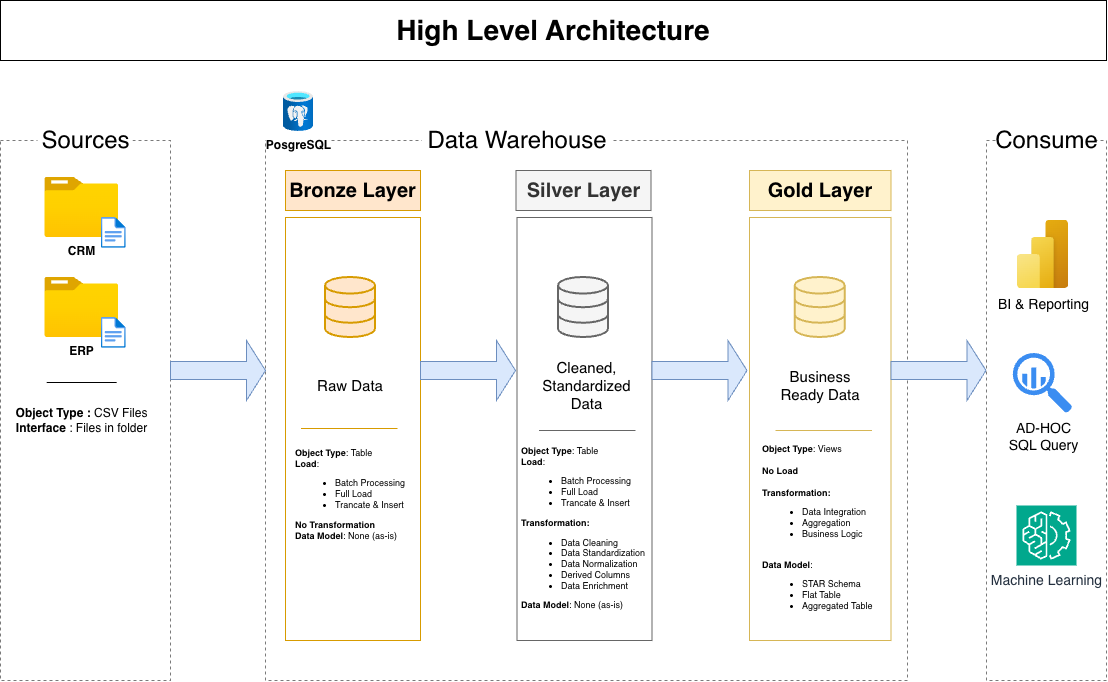

The diagram above was exported from draw.io. Its source (the exported page's mxGraphModel, read from the mxfile embedded in the PNG):
<mxGraphModel dx="1153" dy="857" grid="1" gridSize="10" guides="1" tooltips="1" connect="1" arrows="1" fold="1" page="1" pageScale="1" pageWidth="1200" pageHeight="1920" math="0" shadow="0">
  <root>
    <mxCell id="0" />
    <mxCell id="1" parent="0" />
    <mxCell id="38X8FvsHo89sR2hcYHOi-1" parent="1" style="rounded=0;whiteSpace=wrap;html=1;fillColor=none;dashed=1;strokeColor=light-dark(#7a7a7a, #ededed);" value="" vertex="1">
      <mxGeometry height="540" width="170" x="43" y="180" as="geometry" />
    </mxCell>
    <mxCell id="38X8FvsHo89sR2hcYHOi-2" parent="1" style="rounded=0;whiteSpace=wrap;html=1;fontSize=24;strokeColor=none;" value="Sources" vertex="1">
      <mxGeometry height="40" width="95" x="80.5" y="160" as="geometry" />
    </mxCell>
    <mxCell id="38X8FvsHo89sR2hcYHOi-3" parent="1" style="rounded=0;whiteSpace=wrap;html=1;fillColor=none;dashed=1;strokeColor=light-dark(#7a7a7a, #ededed);" value="" vertex="1">
      <mxGeometry height="540" width="642" x="308" y="180" as="geometry" />
    </mxCell>
    <mxCell id="38X8FvsHo89sR2hcYHOi-4" parent="1" style="rounded=0;whiteSpace=wrap;html=1;fontSize=24;strokeColor=none;" value="Data Warehouse" vertex="1">
      <mxGeometry height="40" width="190" x="465" y="160" as="geometry" />
    </mxCell>
    <mxCell id="38X8FvsHo89sR2hcYHOi-5" parent="1" style="rounded=0;whiteSpace=wrap;html=1;fillColor=none;dashed=1;strokeColor=light-dark(#7a7a7a, #ededed);" value="" vertex="1">
      <mxGeometry height="540" width="120" x="1029" y="180" as="geometry" />
    </mxCell>
    <mxCell id="38X8FvsHo89sR2hcYHOi-6" parent="1" style="rounded=0;whiteSpace=wrap;html=1;fontSize=24;strokeColor=none;" value="Consume" vertex="1">
      <mxGeometry height="40" width="95" x="1041.5" y="160" as="geometry" />
    </mxCell>
    <mxCell id="38X8FvsHo89sR2hcYHOi-7" parent="1" style="rounded=0;whiteSpace=wrap;html=1;fontSize=20;fillColor=#ffe6cc;strokeColor=#d79b00;fontStyle=1" value="Bronze Layer" vertex="1">
      <mxGeometry height="40" width="135" x="328" y="210" as="geometry" />
    </mxCell>
    <mxCell id="38X8FvsHo89sR2hcYHOi-8" parent="1" style="rounded=0;whiteSpace=wrap;html=1;fontSize=20;fillColor=none;strokeColor=#d79b00;" value="" vertex="1">
      <mxGeometry height="423" width="135" x="328" y="257" as="geometry" />
    </mxCell>
    <mxCell id="38X8FvsHo89sR2hcYHOi-13" parent="1" style="rounded=0;whiteSpace=wrap;html=1;fontSize=20;fillColor=#f5f5f5;strokeColor=#666666;fontColor=#333333;fontStyle=1" value="Silver Layer" vertex="1">
      <mxGeometry height="40" width="135" x="558.5" y="210" as="geometry" />
    </mxCell>
    <mxCell id="38X8FvsHo89sR2hcYHOi-14" parent="1" style="rounded=0;whiteSpace=wrap;html=1;fontSize=20;fillColor=none;strokeColor=#666666;fontColor=#333333;" value="" vertex="1">
      <mxGeometry height="423" width="135" x="559.5" y="257" as="geometry" />
    </mxCell>
    <mxCell id="38X8FvsHo89sR2hcYHOi-15" parent="1" style="rounded=0;whiteSpace=wrap;html=1;fontSize=20;fillColor=#fff2cc;strokeColor=#d6b656;fontStyle=1" value="Gold Layer" vertex="1">
      <mxGeometry height="40" width="141.5" x="792" y="210" as="geometry" />
    </mxCell>
    <mxCell id="38X8FvsHo89sR2hcYHOi-16" parent="1" style="rounded=0;whiteSpace=wrap;html=1;fontSize=20;fillColor=none;strokeColor=#d6b656;" value="" vertex="1">
      <mxGeometry height="423" width="141.5" x="792" y="257" as="geometry" />
    </mxCell>
    <mxCell id="38X8FvsHo89sR2hcYHOi-21" parent="1" style="image;aspect=fixed;html=1;points=[];align=center;fontSize=12;image=img/lib/azure2/general/Folder_Blank.svg;" value="&lt;b&gt;CRM&lt;/b&gt;" vertex="1">
      <mxGeometry height="60" width="73.93" x="87.25" y="217" as="geometry" />
    </mxCell>
    <mxCell id="38X8FvsHo89sR2hcYHOi-22" parent="1" style="image;aspect=fixed;html=1;points=[];align=center;fontSize=12;image=img/lib/azure2/general/File.svg;" value="" vertex="1">
      <mxGeometry height="30.8" width="25" x="143.75" y="257" as="geometry" />
    </mxCell>
    <mxCell id="38X8FvsHo89sR2hcYHOi-25" parent="1" style="image;aspect=fixed;html=1;points=[];align=center;fontSize=12;image=img/lib/azure2/general/Folder_Blank.svg;" value="&lt;b&gt;ERP&lt;/b&gt;" vertex="1">
      <mxGeometry height="60" width="73.93" x="87.25" y="317" as="geometry" />
    </mxCell>
    <mxCell id="38X8FvsHo89sR2hcYHOi-26" parent="1" style="image;aspect=fixed;html=1;points=[];align=center;fontSize=12;image=img/lib/azure2/general/File.svg;" value="" vertex="1">
      <mxGeometry height="30.8" width="25" x="143.75" y="357" as="geometry" />
    </mxCell>
    <mxCell id="38X8FvsHo89sR2hcYHOi-29" edge="1" parent="1" style="endArrow=none;html=1;rounded=0;fontColor=light-dark(#9e9e9e, #ededed);" value="">
      <mxGeometry height="50" relative="1" width="50" as="geometry">
        <mxPoint x="89.21000000000001" y="422" as="sourcePoint" />
        <mxPoint x="159.21" y="422" as="targetPoint" />
      </mxGeometry>
    </mxCell>
    <mxCell id="38X8FvsHo89sR2hcYHOi-30" parent="1" style="text;html=1;whiteSpace=wrap;strokeColor=none;fillColor=none;align=center;verticalAlign=middle;rounded=0;" value="&lt;b&gt;Object Type :&lt;/b&gt;&amp;nbsp;CSV Files&lt;div&gt;&lt;b&gt;Interface &lt;/b&gt;: Files in folder&lt;/div&gt;" vertex="1">
      <mxGeometry height="60" width="135" x="56.71000000000001" y="430" as="geometry" />
    </mxCell>
    <mxCell id="38X8FvsHo89sR2hcYHOi-32" parent="1" style="html=1;verticalLabelPosition=bottom;align=center;labelBackgroundColor=#ffffff;verticalAlign=top;strokeWidth=2;strokeColor=#d79b00;shadow=0;dashed=0;shape=mxgraph.ios7.icons.data;fillColor=#ffe6cc;" value="" vertex="1">
      <mxGeometry height="60" width="50" x="368" y="317" as="geometry" />
    </mxCell>
    <mxCell id="38X8FvsHo89sR2hcYHOi-34" parent="1" style="html=1;verticalLabelPosition=bottom;align=center;labelBackgroundColor=#ffffff;verticalAlign=top;strokeWidth=2;strokeColor=#666666;shadow=0;dashed=0;shape=mxgraph.ios7.icons.data;fillColor=#f5f5f5;fontColor=#333333;" value="" vertex="1">
      <mxGeometry height="60" width="50" x="601" y="317" as="geometry" />
    </mxCell>
    <mxCell id="38X8FvsHo89sR2hcYHOi-35" parent="1" style="html=1;verticalLabelPosition=bottom;align=center;labelBackgroundColor=#ffffff;verticalAlign=top;strokeWidth=2;strokeColor=#d6b656;shadow=0;dashed=0;shape=mxgraph.ios7.icons.data;fillColor=#fff2cc;" value="" vertex="1">
      <mxGeometry height="60" width="50" x="837.75" y="317" as="geometry" />
    </mxCell>
    <mxCell id="38X8FvsHo89sR2hcYHOi-36" parent="1" style="shape=singleArrow;whiteSpace=wrap;html=1;fillColor=#dae8fc;strokeColor=#6c8ebf;" value="" vertex="1">
      <mxGeometry height="60" width="95" x="213" y="380" as="geometry" />
    </mxCell>
    <mxCell id="38X8FvsHo89sR2hcYHOi-37" parent="1" style="shape=singleArrow;whiteSpace=wrap;html=1;fillColor=#dae8fc;strokeColor=#6c8ebf;" value="" vertex="1">
      <mxGeometry height="60" width="95" x="463" y="380" as="geometry" />
    </mxCell>
    <mxCell id="38X8FvsHo89sR2hcYHOi-40" parent="1" style="shape=singleArrow;whiteSpace=wrap;html=1;fillColor=#dae8fc;strokeColor=#6c8ebf;" value="" vertex="1">
      <mxGeometry height="60" width="95" x="694.5" y="380" as="geometry" />
    </mxCell>
    <mxCell id="38X8FvsHo89sR2hcYHOi-41" parent="1" style="shape=singleArrow;whiteSpace=wrap;html=1;fillColor=#dae8fc;strokeColor=#6c8ebf;" value="" vertex="1">
      <mxGeometry height="60" width="95" x="933.5" y="380" as="geometry" />
    </mxCell>
    <mxCell id="38X8FvsHo89sR2hcYHOi-42" parent="1" style="text;html=1;whiteSpace=wrap;strokeColor=none;fillColor=none;align=center;verticalAlign=middle;rounded=0;fontSize=15;" value="Raw Data" vertex="1">
      <mxGeometry height="30" width="73.93" x="356.03" y="410" as="geometry" />
    </mxCell>
    <mxCell id="38X8FvsHo89sR2hcYHOi-43" parent="1" style="text;html=1;whiteSpace=wrap;strokeColor=none;fillColor=none;align=center;verticalAlign=middle;rounded=0;fontSize=15;" value="Cleaned, Standardized Data" vertex="1">
      <mxGeometry height="30" width="95" x="581.5" y="410" as="geometry" />
    </mxCell>
    <mxCell id="38X8FvsHo89sR2hcYHOi-44" parent="1" style="text;html=1;whiteSpace=wrap;strokeColor=none;fillColor=none;align=center;verticalAlign=middle;rounded=0;fontSize=15;" value="Business Ready Data" vertex="1">
      <mxGeometry height="30" width="89.72" x="817.89" y="410" as="geometry" />
    </mxCell>
    <mxCell id="38X8FvsHo89sR2hcYHOi-50" edge="1" parent="1" style="endArrow=none;html=1;rounded=0;fontColor=light-dark(#9e9e9e, #ededed);fillColor=#ffe6cc;strokeColor=#d79b00;" value="">
      <mxGeometry height="50" relative="1" width="50" as="geometry">
        <Array as="points">
          <mxPoint x="440" y="468" />
        </Array>
        <mxPoint x="343.5" y="468" as="sourcePoint" />
        <mxPoint x="413.5" y="468" as="targetPoint" />
      </mxGeometry>
    </mxCell>
    <mxCell id="38X8FvsHo89sR2hcYHOi-51" parent="1" style="text;html=1;whiteSpace=wrap;strokeColor=none;fillColor=none;align=left;verticalAlign=middle;rounded=0;fontSize=9;" value="&lt;b&gt;Object Type&lt;/b&gt;: Table&lt;div&gt;&lt;b&gt;Load&lt;/b&gt;:&amp;nbsp;&lt;/div&gt;&lt;div&gt;&lt;ul&gt;&lt;li&gt;Batch Processing&lt;/li&gt;&lt;li&gt;Full Load&lt;/li&gt;&lt;li&gt;Trancate &amp;amp; Insert&lt;/li&gt;&lt;/ul&gt;&lt;div style=&quot;&quot;&gt;&lt;b&gt;No Transformation&lt;/b&gt;&lt;/div&gt;&lt;/div&gt;&lt;div&gt;&lt;b&gt;Data Model&lt;/b&gt;: None (as-is)&lt;/div&gt;" vertex="1">
      <mxGeometry height="107" width="120" x="335.5" y="480" as="geometry" />
    </mxCell>
    <mxCell id="38X8FvsHo89sR2hcYHOi-54" edge="1" parent="1" style="endArrow=none;html=1;rounded=0;fontColor=light-dark(#9e9e9e, #ededed);fillColor=#f5f5f5;strokeColor=#666666;" value="">
      <mxGeometry height="50" relative="1" width="50" as="geometry">
        <Array as="points">
          <mxPoint x="678" y="470" />
        </Array>
        <mxPoint x="581.5" y="470" as="sourcePoint" />
        <mxPoint x="651.5" y="470" as="targetPoint" />
      </mxGeometry>
    </mxCell>
    <mxCell id="38X8FvsHo89sR2hcYHOi-55" edge="1" parent="1" style="endArrow=none;html=1;rounded=0;fontColor=light-dark(#9e9e9e, #ededed);fillColor=#fff2cc;strokeColor=#d6b656;" value="">
      <mxGeometry height="50" relative="1" width="50" as="geometry">
        <Array as="points">
          <mxPoint x="914.39" y="470" />
        </Array>
        <mxPoint x="817.89" y="470" as="sourcePoint" />
        <mxPoint x="887.89" y="470" as="targetPoint" />
      </mxGeometry>
    </mxCell>
    <mxCell id="38X8FvsHo89sR2hcYHOi-56" parent="1" style="text;html=1;whiteSpace=wrap;strokeColor=none;fillColor=none;align=left;verticalAlign=middle;rounded=0;fontSize=9;" value="&lt;b&gt;Object Type&lt;/b&gt;: Table&lt;div&gt;&lt;b&gt;Load&lt;/b&gt;:&amp;nbsp;&lt;/div&gt;&lt;div&gt;&lt;ul&gt;&lt;li&gt;Batch Processing&lt;/li&gt;&lt;li&gt;Full Load&lt;/li&gt;&lt;li&gt;Trancate &amp;amp; Insert&lt;/li&gt;&lt;/ul&gt;&lt;div style=&quot;&quot;&gt;&lt;b&gt;Transformation:&lt;/b&gt;&lt;/div&gt;&lt;/div&gt;&lt;div style=&quot;&quot;&gt;&lt;ul&gt;&lt;li&gt;Data Cleaning&lt;/li&gt;&lt;li&gt;Data Standardization&lt;/li&gt;&lt;li&gt;Data Normalization&lt;/li&gt;&lt;li&gt;Derived Columns&lt;/li&gt;&lt;li&gt;Data Enrichment&lt;/li&gt;&lt;/ul&gt;&lt;/div&gt;&lt;div&gt;&lt;b&gt;Data Model&lt;/b&gt;: None (as-is)&lt;/div&gt;" vertex="1">
      <mxGeometry height="190" width="135" x="562" y="473" as="geometry" />
    </mxCell>
    <mxCell id="38X8FvsHo89sR2hcYHOi-57" parent="1" style="text;html=1;whiteSpace=wrap;strokeColor=none;fillColor=none;align=left;verticalAlign=middle;rounded=0;fontSize=9;" value="&lt;b&gt;Object Type&lt;/b&gt;: Views&lt;div&gt;&lt;br&gt;&lt;div&gt;&lt;b&gt;No Load&lt;/b&gt;&lt;/div&gt;&lt;div&gt;&lt;b&gt;&lt;br&gt;&lt;/b&gt;&lt;/div&gt;&lt;div&gt;&lt;div style=&quot;&quot;&gt;&lt;b&gt;Transformation:&lt;/b&gt;&lt;/div&gt;&lt;/div&gt;&lt;div style=&quot;&quot;&gt;&lt;ul&gt;&lt;li&gt;Data Integration&lt;/li&gt;&lt;li&gt;Aggregation&lt;/li&gt;&lt;li&gt;Business Logic&lt;/li&gt;&lt;/ul&gt;&lt;/div&gt;&lt;div&gt;&lt;b&gt;&lt;br&gt;&lt;/b&gt;&lt;/div&gt;&lt;div&gt;&lt;b&gt;Data Model&lt;/b&gt;:&lt;/div&gt;&lt;/div&gt;&lt;div&gt;&lt;ul&gt;&lt;li&gt;STAR Schema&lt;/li&gt;&lt;li&gt;Flat Table&lt;/li&gt;&lt;li&gt;Aggregated Table&lt;/li&gt;&lt;/ul&gt;&lt;/div&gt;" vertex="1">
      <mxGeometry height="183" width="120" x="802.75" y="480" as="geometry" />
    </mxCell>
    <mxCell id="38X8FvsHo89sR2hcYHOi-58" parent="1" style="image;aspect=fixed;html=1;points=[];align=center;fontSize=15;image=img/lib/azure2/power_platform/PowerBI.svg;" value="&lt;font style=&quot;font-size: 14px;&quot;&gt;BI &amp;amp; Reporting&lt;/font&gt;" vertex="1">
      <mxGeometry height="68" width="51" x="1060" y="260" as="geometry" />
    </mxCell>
    <mxCell id="38X8FvsHo89sR2hcYHOi-60" parent="1" style="sketch=0;html=1;aspect=fixed;strokeColor=none;shadow=0;fillColor=#3B8DF1;verticalAlign=top;labelPosition=center;verticalLabelPosition=bottom;shape=mxgraph.gcp2.big_query" value="&lt;font style=&quot;font-size: 14px;&quot;&gt;AD-HOC&lt;/font&gt;&lt;div&gt;&lt;font style=&quot;font-size: 14px;&quot;&gt;SQL Query&lt;/font&gt;&lt;/div&gt;" vertex="1">
      <mxGeometry height="60" width="59.4" x="1055.8" y="393" as="geometry" />
    </mxCell>
    <mxCell id="38X8FvsHo89sR2hcYHOi-61" parent="1" style="sketch=0;points=[[0,0,0],[0.25,0,0],[0.5,0,0],[0.75,0,0],[1,0,0],[0,1,0],[0.25,1,0],[0.5,1,0],[0.75,1,0],[1,1,0],[0,0.25,0],[0,0.5,0],[0,0.75,0],[1,0.25,0],[1,0.5,0],[1,0.75,0]];outlineConnect=0;fontColor=#232F3E;fillColor=#01A88D;strokeColor=#ffffff;dashed=0;verticalLabelPosition=bottom;verticalAlign=top;align=center;html=1;fontSize=12;fontStyle=0;aspect=fixed;shape=mxgraph.aws4.resourceIcon;resIcon=mxgraph.aws4.machine_learning;" value="&lt;font style=&quot;font-size: 14px;&quot;&gt;Machine Learning&lt;/font&gt;" vertex="1">
      <mxGeometry height="60" width="60" x="1059" y="545" as="geometry" />
    </mxCell>
    <mxCell id="38X8FvsHo89sR2hcYHOi-62" parent="1" style="image;aspect=fixed;html=1;points=[];align=center;fontSize=12;image=img/lib/azure2/databases/Azure_Database_PostgreSQL_Server.svg;" value="&lt;b&gt;PosgreSQL&lt;/b&gt;" vertex="1">
      <mxGeometry height="40" width="30" x="326.03" y="131" as="geometry" />
    </mxCell>
    <mxCell id="Xx1EI0DpQn6dCT6M6QOV-1" parent="1" style="rounded=0;whiteSpace=wrap;html=1;fillColor=default;" value="&lt;b&gt;&lt;font style=&quot;font-size: 28px;&quot;&gt;High Level Architecture&lt;/font&gt;&lt;/b&gt;" vertex="1">
      <mxGeometry height="60" width="1106" x="43" y="40" as="geometry" />
    </mxCell>
  </root>
</mxGraphModel>